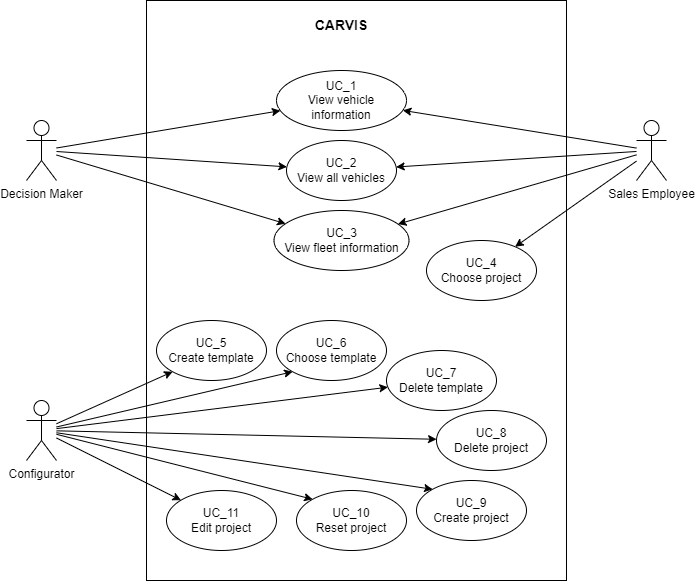

The diagram above was exported from draw.io. Its source (the exported page's mxGraphModel, read from the mxfile embedded in the PNG):
<mxGraphModel dx="1434" dy="707" grid="1" gridSize="10" guides="1" tooltips="1" connect="1" arrows="1" fold="1" page="1" pageScale="1" pageWidth="827" pageHeight="1169" math="0" shadow="0">
  <root>
    <mxCell id="0" />
    <mxCell id="1" parent="0" />
    <mxCell id="cC9XrEqcMmpLovkQWTkA-1" value="" style="whiteSpace=wrap;html=1;" vertex="1" parent="1">
      <mxGeometry x="200" y="60" width="420" height="580" as="geometry" />
    </mxCell>
    <mxCell id="cC9XrEqcMmpLovkQWTkA-32" style="edgeStyle=none;rounded=0;orthogonalLoop=1;jettySize=auto;html=1;entryX=0;entryY=0;entryDx=0;entryDy=0;" edge="1" parent="1" source="cC9XrEqcMmpLovkQWTkA-2" target="cC9XrEqcMmpLovkQWTkA-28">
      <mxGeometry relative="1" as="geometry" />
    </mxCell>
    <mxCell id="cC9XrEqcMmpLovkQWTkA-33" style="edgeStyle=none;rounded=0;orthogonalLoop=1;jettySize=auto;html=1;" edge="1" parent="1" source="cC9XrEqcMmpLovkQWTkA-2" target="cC9XrEqcMmpLovkQWTkA-29">
      <mxGeometry relative="1" as="geometry" />
    </mxCell>
    <mxCell id="cC9XrEqcMmpLovkQWTkA-35" style="edgeStyle=none;rounded=0;orthogonalLoop=1;jettySize=auto;html=1;" edge="1" parent="1" source="cC9XrEqcMmpLovkQWTkA-2" target="cC9XrEqcMmpLovkQWTkA-34">
      <mxGeometry relative="1" as="geometry" />
    </mxCell>
    <mxCell id="cC9XrEqcMmpLovkQWTkA-37" style="edgeStyle=none;rounded=0;orthogonalLoop=1;jettySize=auto;html=1;entryX=0;entryY=0;entryDx=0;entryDy=0;" edge="1" parent="1" source="cC9XrEqcMmpLovkQWTkA-2" target="cC9XrEqcMmpLovkQWTkA-36">
      <mxGeometry relative="1" as="geometry" />
    </mxCell>
    <mxCell id="cC9XrEqcMmpLovkQWTkA-39" style="edgeStyle=none;rounded=0;orthogonalLoop=1;jettySize=auto;html=1;entryX=0;entryY=1;entryDx=0;entryDy=0;" edge="1" parent="1" source="cC9XrEqcMmpLovkQWTkA-2" target="cC9XrEqcMmpLovkQWTkA-30">
      <mxGeometry relative="1" as="geometry" />
    </mxCell>
    <mxCell id="cC9XrEqcMmpLovkQWTkA-40" style="edgeStyle=none;rounded=0;orthogonalLoop=1;jettySize=auto;html=1;entryX=0;entryY=1;entryDx=0;entryDy=0;" edge="1" parent="1" source="cC9XrEqcMmpLovkQWTkA-2" target="cC9XrEqcMmpLovkQWTkA-31">
      <mxGeometry relative="1" as="geometry" />
    </mxCell>
    <mxCell id="cC9XrEqcMmpLovkQWTkA-41" style="edgeStyle=none;rounded=0;orthogonalLoop=1;jettySize=auto;html=1;" edge="1" parent="1" source="cC9XrEqcMmpLovkQWTkA-2" target="cC9XrEqcMmpLovkQWTkA-38">
      <mxGeometry relative="1" as="geometry" />
    </mxCell>
    <mxCell id="cC9XrEqcMmpLovkQWTkA-2" value="Configurator" style="shape=umlActor;verticalLabelPosition=bottom;verticalAlign=top;html=1;outlineConnect=0;" vertex="1" parent="1">
      <mxGeometry x="80" y="460" width="30" height="60" as="geometry" />
    </mxCell>
    <mxCell id="cC9XrEqcMmpLovkQWTkA-22" style="rounded=0;orthogonalLoop=1;jettySize=auto;html=1;" edge="1" parent="1" source="cC9XrEqcMmpLovkQWTkA-3" target="cC9XrEqcMmpLovkQWTkA-15">
      <mxGeometry relative="1" as="geometry" />
    </mxCell>
    <mxCell id="cC9XrEqcMmpLovkQWTkA-23" style="rounded=0;orthogonalLoop=1;jettySize=auto;html=1;" edge="1" parent="1" source="cC9XrEqcMmpLovkQWTkA-3" target="cC9XrEqcMmpLovkQWTkA-16">
      <mxGeometry relative="1" as="geometry" />
    </mxCell>
    <mxCell id="cC9XrEqcMmpLovkQWTkA-27" style="edgeStyle=none;rounded=0;orthogonalLoop=1;jettySize=auto;html=1;" edge="1" parent="1" source="cC9XrEqcMmpLovkQWTkA-3" target="cC9XrEqcMmpLovkQWTkA-26">
      <mxGeometry relative="1" as="geometry" />
    </mxCell>
    <mxCell id="cC9XrEqcMmpLovkQWTkA-48" style="edgeStyle=none;rounded=0;orthogonalLoop=1;jettySize=auto;html=1;" edge="1" parent="1" source="cC9XrEqcMmpLovkQWTkA-3" target="cC9XrEqcMmpLovkQWTkA-46">
      <mxGeometry relative="1" as="geometry" />
    </mxCell>
    <mxCell id="cC9XrEqcMmpLovkQWTkA-3" value="Sales Employee" style="shape=umlActor;verticalLabelPosition=bottom;verticalAlign=top;html=1;outlineConnect=0;" vertex="1" parent="1">
      <mxGeometry x="690" y="180" width="30" height="60" as="geometry" />
    </mxCell>
    <mxCell id="cC9XrEqcMmpLovkQWTkA-24" style="edgeStyle=none;rounded=0;orthogonalLoop=1;jettySize=auto;html=1;" edge="1" parent="1" source="cC9XrEqcMmpLovkQWTkA-4" target="cC9XrEqcMmpLovkQWTkA-15">
      <mxGeometry relative="1" as="geometry" />
    </mxCell>
    <mxCell id="cC9XrEqcMmpLovkQWTkA-25" style="edgeStyle=none;rounded=0;orthogonalLoop=1;jettySize=auto;html=1;" edge="1" parent="1" source="cC9XrEqcMmpLovkQWTkA-4" target="cC9XrEqcMmpLovkQWTkA-16">
      <mxGeometry relative="1" as="geometry" />
    </mxCell>
    <mxCell id="cC9XrEqcMmpLovkQWTkA-47" style="edgeStyle=none;rounded=0;orthogonalLoop=1;jettySize=auto;html=1;" edge="1" parent="1" source="cC9XrEqcMmpLovkQWTkA-4" target="cC9XrEqcMmpLovkQWTkA-46">
      <mxGeometry relative="1" as="geometry" />
    </mxCell>
    <mxCell id="cC9XrEqcMmpLovkQWTkA-4" value="Decision Maker" style="shape=umlActor;verticalLabelPosition=bottom;verticalAlign=top;html=1;outlineConnect=0;" vertex="1" parent="1">
      <mxGeometry x="80" y="180" width="30" height="60" as="geometry" />
    </mxCell>
    <mxCell id="cC9XrEqcMmpLovkQWTkA-15" value="UC_1&lt;br&gt;View vehicle information" style="ellipse;whiteSpace=wrap;html=1;" vertex="1" parent="1">
      <mxGeometry x="330" y="130" width="130" height="60" as="geometry" />
    </mxCell>
    <mxCell id="cC9XrEqcMmpLovkQWTkA-16" value="UC_2&lt;br&gt;View all vehicles" style="ellipse;whiteSpace=wrap;html=1;" vertex="1" parent="1">
      <mxGeometry x="340" y="200" width="110" height="60" as="geometry" />
    </mxCell>
    <mxCell id="cC9XrEqcMmpLovkQWTkA-26" value="UC_4&lt;br&gt;Choose project" style="ellipse;whiteSpace=wrap;html=1;" vertex="1" parent="1">
      <mxGeometry x="480" y="300" width="110" height="60" as="geometry" />
    </mxCell>
    <mxCell id="cC9XrEqcMmpLovkQWTkA-28" value="UC_9&lt;br&gt;Create project" style="ellipse;whiteSpace=wrap;html=1;" vertex="1" parent="1">
      <mxGeometry x="470" y="540" width="110" height="60" as="geometry" />
    </mxCell>
    <mxCell id="cC9XrEqcMmpLovkQWTkA-29" value="UC_11&lt;br&gt;Edit project" style="ellipse;whiteSpace=wrap;html=1;" vertex="1" parent="1">
      <mxGeometry x="220" y="550" width="110" height="60" as="geometry" />
    </mxCell>
    <mxCell id="cC9XrEqcMmpLovkQWTkA-30" value="UC_5&lt;br&gt;Create template" style="ellipse;whiteSpace=wrap;html=1;" vertex="1" parent="1">
      <mxGeometry x="210" y="380" width="110" height="60" as="geometry" />
    </mxCell>
    <mxCell id="cC9XrEqcMmpLovkQWTkA-31" value="UC_6&lt;br&gt;Choose template" style="ellipse;whiteSpace=wrap;html=1;" vertex="1" parent="1">
      <mxGeometry x="330" y="380" width="110" height="60" as="geometry" />
    </mxCell>
    <mxCell id="cC9XrEqcMmpLovkQWTkA-34" value="UC_8&lt;br&gt;Delete project" style="ellipse;whiteSpace=wrap;html=1;" vertex="1" parent="1">
      <mxGeometry x="490" y="470" width="110" height="60" as="geometry" />
    </mxCell>
    <mxCell id="cC9XrEqcMmpLovkQWTkA-36" value="UC_10&lt;br&gt;Reset project" style="ellipse;whiteSpace=wrap;html=1;" vertex="1" parent="1">
      <mxGeometry x="350" y="550" width="110" height="60" as="geometry" />
    </mxCell>
    <mxCell id="cC9XrEqcMmpLovkQWTkA-38" value="UC_7&lt;br&gt;Delete template" style="ellipse;whiteSpace=wrap;html=1;" vertex="1" parent="1">
      <mxGeometry x="440" y="410" width="110" height="60" as="geometry" />
    </mxCell>
    <mxCell id="cC9XrEqcMmpLovkQWTkA-45" value="&lt;b&gt;&lt;font style=&quot;font-size: 14px;&quot;&gt;CARVIS&lt;/font&gt;&lt;/b&gt;" style="text;html=1;strokeColor=none;fillColor=none;align=center;verticalAlign=middle;whiteSpace=wrap;rounded=0;" vertex="1" parent="1">
      <mxGeometry x="365" y="70" width="60" height="30" as="geometry" />
    </mxCell>
    <mxCell id="cC9XrEqcMmpLovkQWTkA-46" value="UC_3&lt;br&gt;View fleet information" style="ellipse;whiteSpace=wrap;html=1;" vertex="1" parent="1">
      <mxGeometry x="327.5" y="270" width="135" height="60" as="geometry" />
    </mxCell>
  </root>
</mxGraphModel>